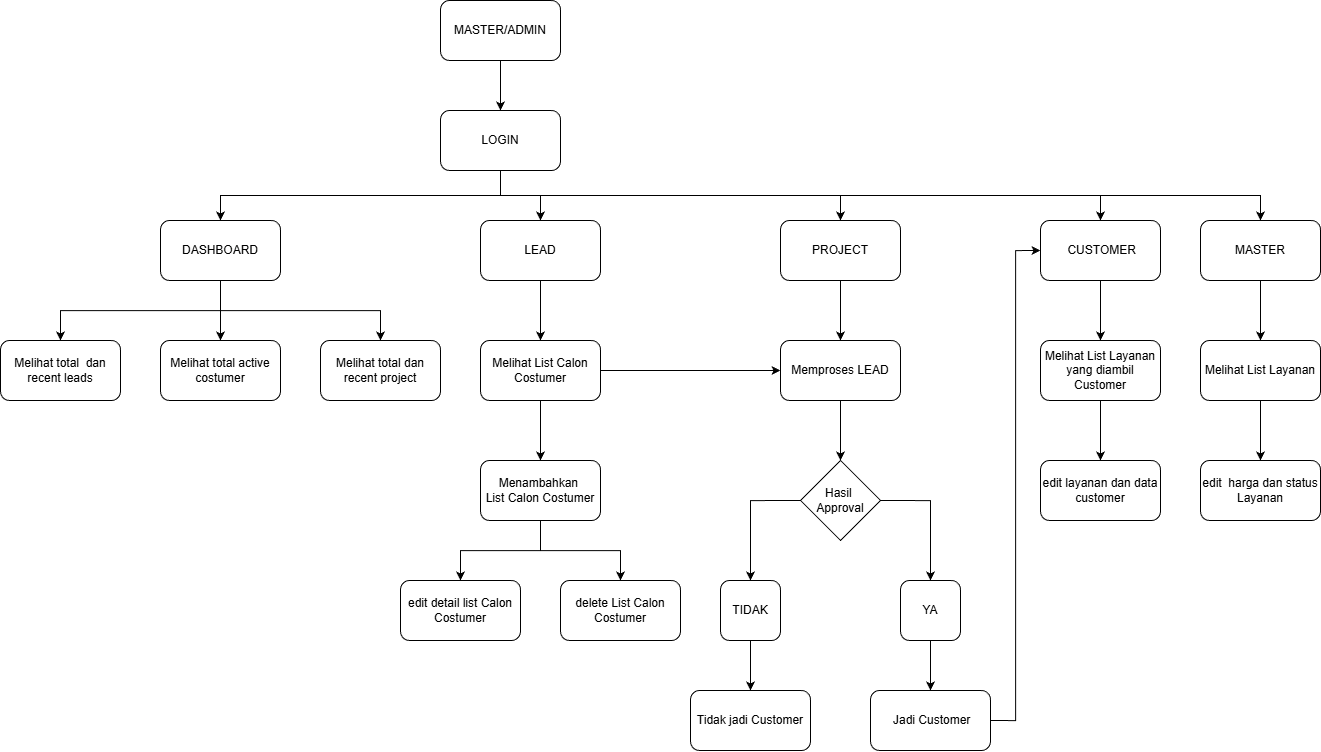

The diagram above was exported from draw.io. Its source (the exported page's mxGraphModel, read from the mxfile embedded in the PNG):
<mxGraphModel dx="2730" dy="1025" grid="1" gridSize="10" guides="1" tooltips="1" connect="1" arrows="1" fold="1" page="1" pageScale="1" pageWidth="850" pageHeight="1100" math="0" shadow="0">
  <root>
    <mxCell id="0" />
    <mxCell id="1" parent="0" />
    <mxCell id="y_WzcNrFALWzmdKVqA-0-2" edge="1" parent="1" source="ugczIDu7EDOC44m_DgFv-29" style="edgeStyle=orthogonalEdgeStyle;rounded=0;orthogonalLoop=1;jettySize=auto;html=1;exitX=0.5;exitY=1;exitDx=0;exitDy=0;" target="y_WzcNrFALWzmdKVqA-0-1">
      <mxGeometry relative="1" as="geometry" />
    </mxCell>
    <mxCell id="y_WzcNrFALWzmdKVqA-0-17" edge="1" parent="1" source="ugczIDu7EDOC44m_DgFv-29" style="edgeStyle=orthogonalEdgeStyle;rounded=0;orthogonalLoop=1;jettySize=auto;html=1;exitX=0.5;exitY=1;exitDx=0;exitDy=0;entryX=0.5;entryY=0;entryDx=0;entryDy=0;" target="ugczIDu7EDOC44m_DgFv-34">
      <mxGeometry relative="1" as="geometry" />
    </mxCell>
    <mxCell id="1FA8NhcTsiRfmgj3T4O6-1" edge="1" parent="1" source="ugczIDu7EDOC44m_DgFv-29" style="edgeStyle=orthogonalEdgeStyle;rounded=0;orthogonalLoop=1;jettySize=auto;html=1;exitX=0.5;exitY=1;exitDx=0;exitDy=0;entryX=0.5;entryY=0;entryDx=0;entryDy=0;" target="ugczIDu7EDOC44m_DgFv-36">
      <mxGeometry relative="1" as="geometry" />
    </mxCell>
    <mxCell id="1FA8NhcTsiRfmgj3T4O6-13" edge="1" parent="1" source="ugczIDu7EDOC44m_DgFv-29" style="edgeStyle=orthogonalEdgeStyle;rounded=0;orthogonalLoop=1;jettySize=auto;html=1;exitX=0.5;exitY=1;exitDx=0;exitDy=0;" target="ugczIDu7EDOC44m_DgFv-35">
      <mxGeometry relative="1" as="geometry" />
    </mxCell>
    <mxCell id="1FA8NhcTsiRfmgj3T4O6-17" edge="1" parent="1" source="ugczIDu7EDOC44m_DgFv-29" style="edgeStyle=orthogonalEdgeStyle;rounded=0;orthogonalLoop=1;jettySize=auto;html=1;exitX=0.5;exitY=1;exitDx=0;exitDy=0;entryX=0.5;entryY=0;entryDx=0;entryDy=0;" target="ugczIDu7EDOC44m_DgFv-37">
      <mxGeometry relative="1" as="geometry" />
    </mxCell>
    <mxCell id="ugczIDu7EDOC44m_DgFv-29" parent="1" style="rounded=1;whiteSpace=wrap;html=1;" value="LOGIN" vertex="1">
      <mxGeometry height="60" width="120" x="360" y="250" as="geometry" />
    </mxCell>
    <mxCell id="ugczIDu7EDOC44m_DgFv-53" edge="1" parent="1" source="ugczIDu7EDOC44m_DgFv-34" style="edgeStyle=orthogonalEdgeStyle;rounded=0;orthogonalLoop=1;jettySize=auto;html=1;exitX=0.5;exitY=1;exitDx=0;exitDy=0;entryX=0.5;entryY=0;entryDx=0;entryDy=0;" target="y_WzcNrFALWzmdKVqA-0-13">
      <mxGeometry relative="1" as="geometry">
        <mxPoint x="509.99999999999955" y="480" as="targetPoint" />
      </mxGeometry>
    </mxCell>
    <mxCell id="ugczIDu7EDOC44m_DgFv-34" parent="1" style="rounded=1;whiteSpace=wrap;html=1;" value="LEAD" vertex="1">
      <mxGeometry height="60" width="120" x="400" y="360" as="geometry" />
    </mxCell>
    <mxCell id="ugczIDu7EDOC44m_DgFv-47" edge="1" parent="1" source="ugczIDu7EDOC44m_DgFv-35" style="edgeStyle=orthogonalEdgeStyle;rounded=0;orthogonalLoop=1;jettySize=auto;html=1;exitX=0.5;exitY=1;exitDx=0;exitDy=0;entryX=0.5;entryY=0;entryDx=0;entryDy=0;" target="ugczIDu7EDOC44m_DgFv-46">
      <mxGeometry relative="1" as="geometry" />
    </mxCell>
    <mxCell id="ugczIDu7EDOC44m_DgFv-35" parent="1" style="rounded=1;whiteSpace=wrap;html=1;" value="&amp;nbsp;CUSTOMER" vertex="1">
      <mxGeometry height="60" width="120" x="960" y="360" as="geometry" />
    </mxCell>
    <mxCell id="ugczIDu7EDOC44m_DgFv-45" edge="1" parent="1" source="ugczIDu7EDOC44m_DgFv-36" style="edgeStyle=orthogonalEdgeStyle;rounded=0;orthogonalLoop=1;jettySize=auto;html=1;exitX=0.5;exitY=1;exitDx=0;exitDy=0;entryX=0.5;entryY=0;entryDx=0;entryDy=0;" target="ugczIDu7EDOC44m_DgFv-44">
      <mxGeometry relative="1" as="geometry" />
    </mxCell>
    <mxCell id="ugczIDu7EDOC44m_DgFv-36" parent="1" style="rounded=1;whiteSpace=wrap;html=1;" value="PROJECT" vertex="1">
      <mxGeometry height="60" width="120" x="700" y="360" as="geometry" />
    </mxCell>
    <mxCell id="ugczIDu7EDOC44m_DgFv-50" edge="1" parent="1" source="ugczIDu7EDOC44m_DgFv-37" style="edgeStyle=orthogonalEdgeStyle;rounded=0;orthogonalLoop=1;jettySize=auto;html=1;exitX=0.5;exitY=1;exitDx=0;exitDy=0;entryX=0.5;entryY=0;entryDx=0;entryDy=0;" target="ugczIDu7EDOC44m_DgFv-49">
      <mxGeometry relative="1" as="geometry" />
    </mxCell>
    <mxCell id="ugczIDu7EDOC44m_DgFv-37" parent="1" style="rounded=1;whiteSpace=wrap;html=1;" value="MASTER" vertex="1">
      <mxGeometry height="60" width="120" x="1120" y="360" as="geometry" />
    </mxCell>
    <mxCell id="ugczIDu7EDOC44m_DgFv-40" edge="1" parent="1" source="ugczIDu7EDOC44m_DgFv-39" style="edgeStyle=orthogonalEdgeStyle;rounded=0;orthogonalLoop=1;jettySize=auto;html=1;exitX=0.5;exitY=1;exitDx=0;exitDy=0;" target="ugczIDu7EDOC44m_DgFv-29">
      <mxGeometry relative="1" as="geometry" />
    </mxCell>
    <mxCell id="ugczIDu7EDOC44m_DgFv-39" parent="1" style="rounded=1;whiteSpace=wrap;html=1;" value="MASTER/ADMIN" vertex="1">
      <mxGeometry height="60" width="120" x="360" y="140" as="geometry" />
    </mxCell>
    <mxCell id="ugczIDu7EDOC44m_DgFv-56" edge="1" parent="1" source="ugczIDu7EDOC44m_DgFv-44" style="edgeStyle=orthogonalEdgeStyle;rounded=0;orthogonalLoop=1;jettySize=auto;html=1;" target="ugczIDu7EDOC44m_DgFv-54" value="">
      <mxGeometry relative="1" as="geometry" />
    </mxCell>
    <mxCell id="ugczIDu7EDOC44m_DgFv-44" parent="1" style="rounded=1;whiteSpace=wrap;html=1;" value="Memproses LEAD" vertex="1">
      <mxGeometry height="60" width="120" x="700" y="480" as="geometry" />
    </mxCell>
    <mxCell id="1FA8NhcTsiRfmgj3T4O6-16" edge="1" parent="1" source="ugczIDu7EDOC44m_DgFv-46" style="edgeStyle=orthogonalEdgeStyle;rounded=0;orthogonalLoop=1;jettySize=auto;html=1;exitX=0.5;exitY=1;exitDx=0;exitDy=0;entryX=0.5;entryY=0;entryDx=0;entryDy=0;" target="1FA8NhcTsiRfmgj3T4O6-15">
      <mxGeometry relative="1" as="geometry" />
    </mxCell>
    <mxCell id="ugczIDu7EDOC44m_DgFv-46" parent="1" style="rounded=1;whiteSpace=wrap;html=1;" value="Melihat List Layanan yang diambil Customer" vertex="1">
      <mxGeometry height="60" width="120" x="960" y="480" as="geometry" />
    </mxCell>
    <mxCell id="y_WzcNrFALWzmdKVqA-0-12" edge="1" parent="1" source="ugczIDu7EDOC44m_DgFv-49" style="edgeStyle=orthogonalEdgeStyle;rounded=0;orthogonalLoop=1;jettySize=auto;html=1;exitX=0.5;exitY=1;exitDx=0;exitDy=0;entryX=0.5;entryY=0;entryDx=0;entryDy=0;" target="y_WzcNrFALWzmdKVqA-0-11">
      <mxGeometry relative="1" as="geometry" />
    </mxCell>
    <mxCell id="ugczIDu7EDOC44m_DgFv-49" parent="1" style="rounded=1;whiteSpace=wrap;html=1;" value="Melihat List Layanan" vertex="1">
      <mxGeometry height="60" width="120" x="1120" y="480" as="geometry" />
    </mxCell>
    <mxCell id="1FA8NhcTsiRfmgj3T4O6-8" edge="1" parent="1" source="ugczIDu7EDOC44m_DgFv-54" style="edgeStyle=orthogonalEdgeStyle;rounded=0;orthogonalLoop=1;jettySize=auto;html=1;exitX=0;exitY=0.5;exitDx=0;exitDy=0;entryX=0.5;entryY=0;entryDx=0;entryDy=0;" target="1FA8NhcTsiRfmgj3T4O6-7">
      <mxGeometry relative="1" as="geometry" />
    </mxCell>
    <mxCell id="1FA8NhcTsiRfmgj3T4O6-9" edge="1" parent="1" source="ugczIDu7EDOC44m_DgFv-54" style="edgeStyle=orthogonalEdgeStyle;rounded=0;orthogonalLoop=1;jettySize=auto;html=1;exitX=1;exitY=0.5;exitDx=0;exitDy=0;entryX=0.5;entryY=0;entryDx=0;entryDy=0;" target="ugczIDu7EDOC44m_DgFv-60">
      <mxGeometry relative="1" as="geometry" />
    </mxCell>
    <mxCell id="ugczIDu7EDOC44m_DgFv-54" parent="1" style="rhombus;whiteSpace=wrap;html=1;" value="Hasil&amp;nbsp;&lt;div&gt;Approval&lt;/div&gt;" vertex="1">
      <mxGeometry height="80" width="80" x="720" y="600" as="geometry" />
    </mxCell>
    <mxCell id="1FA8NhcTsiRfmgj3T4O6-12" edge="1" parent="1" source="ugczIDu7EDOC44m_DgFv-60" style="edgeStyle=orthogonalEdgeStyle;rounded=0;orthogonalLoop=1;jettySize=auto;html=1;exitX=0.5;exitY=1;exitDx=0;exitDy=0;entryX=0.5;entryY=0;entryDx=0;entryDy=0;" target="ugczIDu7EDOC44m_DgFv-63">
      <mxGeometry relative="1" as="geometry" />
    </mxCell>
    <mxCell id="ugczIDu7EDOC44m_DgFv-60" parent="1" style="rounded=1;whiteSpace=wrap;html=1;" value="YA" vertex="1">
      <mxGeometry height="60" width="60" x="820" y="720" as="geometry" />
    </mxCell>
    <mxCell id="1FA8NhcTsiRfmgj3T4O6-14" edge="1" parent="1" source="ugczIDu7EDOC44m_DgFv-63" style="edgeStyle=orthogonalEdgeStyle;rounded=0;orthogonalLoop=1;jettySize=auto;html=1;exitX=1;exitY=0.5;exitDx=0;exitDy=0;entryX=0;entryY=0.5;entryDx=0;entryDy=0;" target="ugczIDu7EDOC44m_DgFv-35">
      <mxGeometry relative="1" as="geometry" />
    </mxCell>
    <mxCell id="ugczIDu7EDOC44m_DgFv-63" parent="1" style="rounded=1;whiteSpace=wrap;html=1;" value="&amp;nbsp;Jadi Customer" vertex="1">
      <mxGeometry height="60" width="120" x="790" y="830" as="geometry" />
    </mxCell>
    <mxCell id="y_WzcNrFALWzmdKVqA-0-6" edge="1" parent="1" source="y_WzcNrFALWzmdKVqA-0-1" style="edgeStyle=orthogonalEdgeStyle;rounded=0;orthogonalLoop=1;jettySize=auto;html=1;exitX=0.5;exitY=1;exitDx=0;exitDy=0;entryX=0.5;entryY=0;entryDx=0;entryDy=0;" target="y_WzcNrFALWzmdKVqA-0-4">
      <mxGeometry relative="1" as="geometry" />
    </mxCell>
    <mxCell id="y_WzcNrFALWzmdKVqA-0-7" edge="1" parent="1" source="y_WzcNrFALWzmdKVqA-0-1" style="edgeStyle=orthogonalEdgeStyle;rounded=0;orthogonalLoop=1;jettySize=auto;html=1;exitX=0.5;exitY=1;exitDx=0;exitDy=0;entryX=0.5;entryY=0;entryDx=0;entryDy=0;" target="y_WzcNrFALWzmdKVqA-0-3">
      <mxGeometry relative="1" as="geometry" />
    </mxCell>
    <mxCell id="y_WzcNrFALWzmdKVqA-0-8" edge="1" parent="1" source="y_WzcNrFALWzmdKVqA-0-1" style="edgeStyle=orthogonalEdgeStyle;rounded=0;orthogonalLoop=1;jettySize=auto;html=1;exitX=0.5;exitY=1;exitDx=0;exitDy=0;entryX=0.5;entryY=0;entryDx=0;entryDy=0;" target="y_WzcNrFALWzmdKVqA-0-5">
      <mxGeometry relative="1" as="geometry" />
    </mxCell>
    <mxCell id="y_WzcNrFALWzmdKVqA-0-1" parent="1" style="rounded=1;whiteSpace=wrap;html=1;" value="DASHBOARD" vertex="1">
      <mxGeometry height="60" width="120" x="80" y="360" as="geometry" />
    </mxCell>
    <mxCell id="y_WzcNrFALWzmdKVqA-0-3" parent="1" style="rounded=1;whiteSpace=wrap;html=1;" value="Melihat total&amp;nbsp; dan recent leads" vertex="1">
      <mxGeometry height="60" width="120" x="-80" y="480" as="geometry" />
    </mxCell>
    <mxCell id="y_WzcNrFALWzmdKVqA-0-4" parent="1" style="rounded=1;whiteSpace=wrap;html=1;" value="Melihat total active costumer" vertex="1">
      <mxGeometry height="60" width="120" x="80" y="480" as="geometry" />
    </mxCell>
    <mxCell id="y_WzcNrFALWzmdKVqA-0-5" parent="1" style="rounded=1;whiteSpace=wrap;html=1;" value="Melihat total dan recent project" vertex="1">
      <mxGeometry height="60" width="120" x="240" y="480" as="geometry" />
    </mxCell>
    <mxCell id="y_WzcNrFALWzmdKVqA-0-11" parent="1" style="rounded=1;whiteSpace=wrap;html=1;" value="edit&amp;nbsp; harga dan status Layanan" vertex="1">
      <mxGeometry height="60" width="120" x="1120" y="600" as="geometry" />
    </mxCell>
    <mxCell id="y_WzcNrFALWzmdKVqA-0-16" edge="1" parent="1" source="y_WzcNrFALWzmdKVqA-0-13" style="edgeStyle=orthogonalEdgeStyle;rounded=0;orthogonalLoop=1;jettySize=auto;html=1;exitX=0.5;exitY=1;exitDx=0;exitDy=0;entryX=0.5;entryY=0;entryDx=0;entryDy=0;" target="y_WzcNrFALWzmdKVqA-0-14">
      <mxGeometry relative="1" as="geometry" />
    </mxCell>
    <mxCell id="1FA8NhcTsiRfmgj3T4O6-2" edge="1" parent="1" source="y_WzcNrFALWzmdKVqA-0-13" style="edgeStyle=orthogonalEdgeStyle;rounded=0;orthogonalLoop=1;jettySize=auto;html=1;exitX=1;exitY=0.5;exitDx=0;exitDy=0;entryX=0;entryY=0.5;entryDx=0;entryDy=0;" target="ugczIDu7EDOC44m_DgFv-44">
      <mxGeometry relative="1" as="geometry" />
    </mxCell>
    <mxCell id="y_WzcNrFALWzmdKVqA-0-13" parent="1" style="rounded=1;whiteSpace=wrap;html=1;" value="Melihat List Calon Costumer" vertex="1">
      <mxGeometry height="60" width="120" x="400" y="480" as="geometry" />
    </mxCell>
    <mxCell id="y_WzcNrFALWzmdKVqA-0-20" edge="1" parent="1" source="y_WzcNrFALWzmdKVqA-0-14" style="edgeStyle=orthogonalEdgeStyle;rounded=0;orthogonalLoop=1;jettySize=auto;html=1;exitX=0.5;exitY=1;exitDx=0;exitDy=0;" target="y_WzcNrFALWzmdKVqA-0-18">
      <mxGeometry relative="1" as="geometry" />
    </mxCell>
    <mxCell id="y_WzcNrFALWzmdKVqA-0-21" edge="1" parent="1" source="y_WzcNrFALWzmdKVqA-0-14" style="edgeStyle=orthogonalEdgeStyle;rounded=0;orthogonalLoop=1;jettySize=auto;html=1;exitX=0.5;exitY=1;exitDx=0;exitDy=0;entryX=0.5;entryY=0;entryDx=0;entryDy=0;" target="y_WzcNrFALWzmdKVqA-0-19">
      <mxGeometry relative="1" as="geometry" />
    </mxCell>
    <mxCell id="y_WzcNrFALWzmdKVqA-0-14" parent="1" style="rounded=1;whiteSpace=wrap;html=1;" value="Menambahkan&amp;nbsp;&lt;div&gt;List Calon Costumer&lt;/div&gt;" vertex="1">
      <mxGeometry height="60" width="120" x="400" y="600" as="geometry" />
    </mxCell>
    <mxCell id="y_WzcNrFALWzmdKVqA-0-18" parent="1" style="rounded=1;whiteSpace=wrap;html=1;" value="delete List Calon Costumer" vertex="1">
      <mxGeometry height="60" width="120" x="480" y="720" as="geometry" />
    </mxCell>
    <mxCell id="y_WzcNrFALWzmdKVqA-0-19" parent="1" style="rounded=1;whiteSpace=wrap;html=1;" value="edit detail list Calon Costumer" vertex="1">
      <mxGeometry height="60" width="120" x="320" y="720" as="geometry" />
    </mxCell>
    <mxCell id="1FA8NhcTsiRfmgj3T4O6-5" parent="1" style="rounded=1;whiteSpace=wrap;html=1;" value="Tidak jadi Customer" vertex="1">
      <mxGeometry height="60" width="120" x="610" y="830" as="geometry" />
    </mxCell>
    <mxCell id="1FA8NhcTsiRfmgj3T4O6-11" edge="1" parent="1" source="1FA8NhcTsiRfmgj3T4O6-7" style="edgeStyle=orthogonalEdgeStyle;rounded=0;orthogonalLoop=1;jettySize=auto;html=1;exitX=0.5;exitY=1;exitDx=0;exitDy=0;entryX=0.5;entryY=0;entryDx=0;entryDy=0;" target="1FA8NhcTsiRfmgj3T4O6-5">
      <mxGeometry relative="1" as="geometry" />
    </mxCell>
    <mxCell id="1FA8NhcTsiRfmgj3T4O6-7" parent="1" style="rounded=1;whiteSpace=wrap;html=1;" value="TIDAK" vertex="1">
      <mxGeometry height="60" width="60" x="640" y="720" as="geometry" />
    </mxCell>
    <mxCell id="1FA8NhcTsiRfmgj3T4O6-15" parent="1" style="rounded=1;whiteSpace=wrap;html=1;" value="edit layanan dan data customer" vertex="1">
      <mxGeometry height="60" width="120" x="960" y="600" as="geometry" />
    </mxCell>
  </root>
</mxGraphModel>